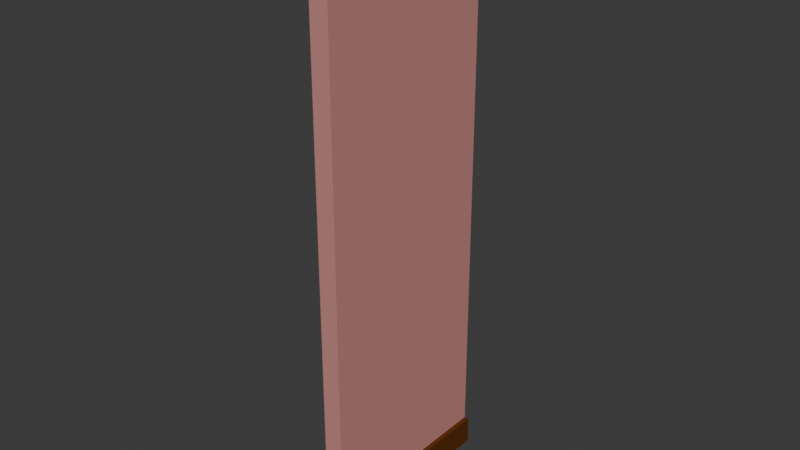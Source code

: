 # Source: Classic_Wall.blend  (saved by Blender 4.0.36; exported with 4.5.12 LTS)
import bpy
from mathutils import Matrix  # noqa: F401  (used for matrix-valued properties, if any)

bpy.ops.wm.read_factory_settings(use_empty=True)
scene = bpy.context.scene
scene.name = 'Scene'

# ---- collections
col_collection = bpy.data.collections.new('Collection'); scene.collection.children.link(col_collection)

# ---- materials (node trees are filled in below, after node groups)
mat_material = bpy.data.materials.new('Material')
mat_material.alpha_threshold = 0.0
mat_material.use_transparent_shadow = False
mat_material.roughness = 0.5
mat_material.line_color = (0.0, 0.0, 0.0, 1.0)
mat_trim = bpy.data.materials.new('Trim')
mat_trim.alpha_threshold = 0.0
mat_trim.use_transparent_shadow = False
mat_trim.roughness = 0.5
mat_trim.line_color = (0.0, 0.0, 0.0, 1.0)
mat_material2 = bpy.data.materials.new('Material2')
mat_material2.alpha_threshold = 0.0
mat_material2.use_transparent_shadow = False
mat_material2.roughness = 0.5
mat_material2.line_color = (0.0, 0.0, 0.0, 1.0)

# ---- material node trees
mat_material.use_nodes = True; mat_material.node_tree.nodes.clear()
_N = mat_material.node_tree.nodes; _L = mat_material.node_tree.links
n0 = _N.new('ShaderNodeOutputMaterial'); n0.name = 'Material Output'; n0.location = (300, 300)
n1 = _N.new('ShaderNodeBsdfPrincipled'); n1.name = 'Principled BSDF'; n1.location = (10, 300)
n1.inputs[0].default_value = (0.5966, 0.2623, 0.236, 1.0)
n1.inputs[3].default_value = 1.45
_L.new(n1.outputs[0], n0.inputs[0])
n0.is_active_output = True
mat_trim.use_nodes = True; mat_trim.node_tree.nodes.clear()
_N = mat_trim.node_tree.nodes; _L = mat_trim.node_tree.links
n0 = _N.new('ShaderNodeOutputMaterial'); n0.name = 'Material Output'; n0.location = (300, 300)
n1 = _N.new('ShaderNodeBsdfPrincipled'); n1.name = 'Principled BSDF'; n1.location = (10, 300)
n1.inputs[0].default_value = (0.1088, 0.02997, 0.0, 1.0)
n1.inputs[3].default_value = 1.45
_L.new(n1.outputs[0], n0.inputs[0])
n0.is_active_output = True
mat_material2.use_nodes = True; mat_material2.node_tree.nodes.clear()
_N = mat_material2.node_tree.nodes; _L = mat_material2.node_tree.links
n0 = _N.new('ShaderNodeOutputMaterial'); n0.name = 'Material Output'; n0.location = (300, 300)
n1 = _N.new('ShaderNodeBsdfPrincipled'); n1.name = 'Principled BSDF'; n1.location = (10, 300)
n1.inputs[0].default_value = (0.5966, 0.2623, 0.236, 1.0)
n1.inputs[3].default_value = 1.45
_L.new(n1.outputs[0], n0.inputs[0])
n0.is_active_output = True

# ---- world
world_world = bpy.data.worlds.new('World'); scene.world = world_world
world_world.use_nodes = True; world_world.node_tree.nodes.clear()
_N = world_world.node_tree.nodes; _L = world_world.node_tree.links
n0 = _N.new('ShaderNodeOutputWorld'); n0.name = 'World Output'; n0.location = (300, 300)
n1 = _N.new('ShaderNodeBackground'); n1.name = 'Background'; n1.location = (10, 300)
n1.inputs[0].default_value = (0.05088, 0.05088, 0.05088, 1.0)
_L.new(n1.outputs[0], n0.inputs[0])
n0.is_active_output = True
world_world.color = (0.05088, 0.05088, 0.05088)
world_world.use_sun_shadow = False
world_world.sun_shadow_jitter_overblur = 0.0

# ---- meshes
me_wall = bpy.data.meshes.new('Wall')
me_wall.from_pydata([(0.05, 2.875, 1.0), (0.05, 2.875, -8.196e-08), (0.05, 0.125, 1.0), (0.05, 0.125, -5.464e-09), (-0.05, 2.875, 1.0), (-0.05, 2.875, -8.196e-08), (-0.05, 0.125, 1.0), (-0.05, 0.125, -5.464e-09), (0.075, 0.125, 1.0), (0.075, 0.125, 3.725e-08), (0.075, -0.025, 1.0), (0.075, -0.025, 0.0), (-0.075, 0.125, 1.0), (-0.075, 0.125, 3.725e-08), (-0.075, -0.025, 1.0), (-0.075, -0.025, 0.0), (0.075, 3.025, 1.0), (0.075, 3.025, -8.941e-08), (0.075, 2.875, 1.0), (0.075, 2.875, -1.267e-07), (-0.075, 3.025, 1.0), (-0.075, 3.025, -8.941e-08), (-0.075, 2.875, 1.0), (-0.075, 2.875, -1.267e-07)], [], [(0, 4, 6, 2), (3, 2, 6, 7), (7, 6, 4, 5), (5, 1, 3, 7), (1, 0, 2, 3), (5, 4, 0, 1), (8, 12, 14, 10), (11, 10, 14, 15), (15, 14, 12, 13), (13, 9, 11, 15), (9, 8, 10, 11), (13, 12, 8, 9), (16, 20, 22, 18), (19, 18, 22, 23), (23, 22, 20, 21), (21, 17, 19, 23), (17, 16, 18, 19), (21, 20, 16, 17)])
me_wall.polygons.foreach_set('material_index', [0, 0, 2, 2, 0, 0, 1, 1, 1, 1, 1, 1, 1, 1, 1, 1, 1, 1])
_uv = me_wall.uv_layers.new(name='UVMap')
_uv.uv.foreach_set('vector', [0.625, 0.5, 0.875, 0.5, 0.875, 0.75, 0.625, 0.75, 0.375, 0.75, 0.625, 0.75, 0.625, 1.0, 0.375, 1.0, 0.375, 0.0, 0.625, 0.0, 0.625, 0.25, 0.375, 0.25, 0.125, 0.5, 0.375, 0.5, 0.375, 0.75, 0.125, 0.75, 0.375, 0.5, 0.625, 0.5, 0.625, 0.75, 0.375, 0.75, 0.375, 0.25, 0.625, 0.25, 0.625, 0.5, 0.375, 0.5, 0.625, 0.5, 0.875, 0.5, 0.875, 0.75, 0.625, 0.75, 0.375, 0.75, 0.625, 0.75, 0.625, 1.0, 0.375, 1.0, 0.375, 0.0, 0.625, 0.0, 0.625, 0.25, 0.375, 0.25, 0.125, 0.5, 0.375, 0.5, 0.375, 0.75, 0.125, 0.75, 0.375, 0.5, 0.625, 0.5, 0.625, 0.75, 0.375, 0.75, 0.375, 0.25, 0.625, 0.25, 0.625, 0.5, 0.375, 0.5, 0.625, 0.5, 0.875, 0.5, 0.875, 0.75, 0.625, 0.75, 0.375, 0.75, 0.625, 0.75, 0.625, 1.0, 0.375, 1.0, 0.375, 0.0, 0.625, 0.0, 0.625, 0.25, 0.375, 0.25, 0.125, 0.5, 0.375, 0.5, 0.375, 0.75, 0.125, 0.75, 0.375, 0.5, 0.625, 0.5, 0.625, 0.75, 0.375, 0.75, 0.375, 0.25, 0.625, 0.25, 0.625, 0.5, 0.375, 0.5])
me_wall.materials.append(mat_material)
me_wall.materials.append(mat_trim)
me_wall.materials.append(mat_material2)
me_wall.use_mirror_vertex_groups = False
me_wall.update()

# ---- objects
ob_wall = bpy.data.objects.new('Wall', me_wall)

# ---- transforms, parenting, visibility, modifiers, constraints
ob_wall.location = (0.0, 0.0, 0.0)
ob_wall.rotation_euler = (1.571, 0.0, 0.0)
ob_wall.lock_rotations_4d = False
ob_wall.empty_display_type = 'ARROWS'
ob_wall.lineart.crease_threshold = 0.0

# ---- collection membership
col_collection.objects.link(ob_wall)

# ---- scene / render settings (as saved in the file)
scene.frame_start = 1; scene.frame_end = 250; scene.frame_set(1)
scene.render.engine = 'BLENDER_EEVEE_NEXT'
scene.cycles.sampling_pattern = 'TABULATED_SOBOL'
bpy.context.view_layer.update()

# ---- added for rendering (the .blend has no active camera and no usable light): camera, sun
cam_auto = bpy.data.cameras.new('AutoCamera')
cam_auto.lens = 50.0
cam_auto.sensor_width = 36.0
cam_auto.clip_end = 1000.0
ob_auto_camera = bpy.data.objects.new('AutoCamera', cam_auto)
scene.collection.objects.link(ob_auto_camera)
ob_auto_camera.location = (2.97298, -4.06758, 3.87839)
ob_auto_camera.rotation_euler = (1.09748, -7.21219e-08, 0.694738)
scene.camera = ob_auto_camera
light_auto_sun = bpy.data.lights.new('AutoSun', 'SUN')
light_auto_sun.energy = 3.0
light_auto_sun.angle = 0.0523599
ob_auto_sun = bpy.data.objects.new('AutoSun', light_auto_sun)
scene.collection.objects.link(ob_auto_sun)
ob_auto_sun.rotation_euler = (0.872665, 0.174533, 0.523599)
bpy.context.view_layer.update()
